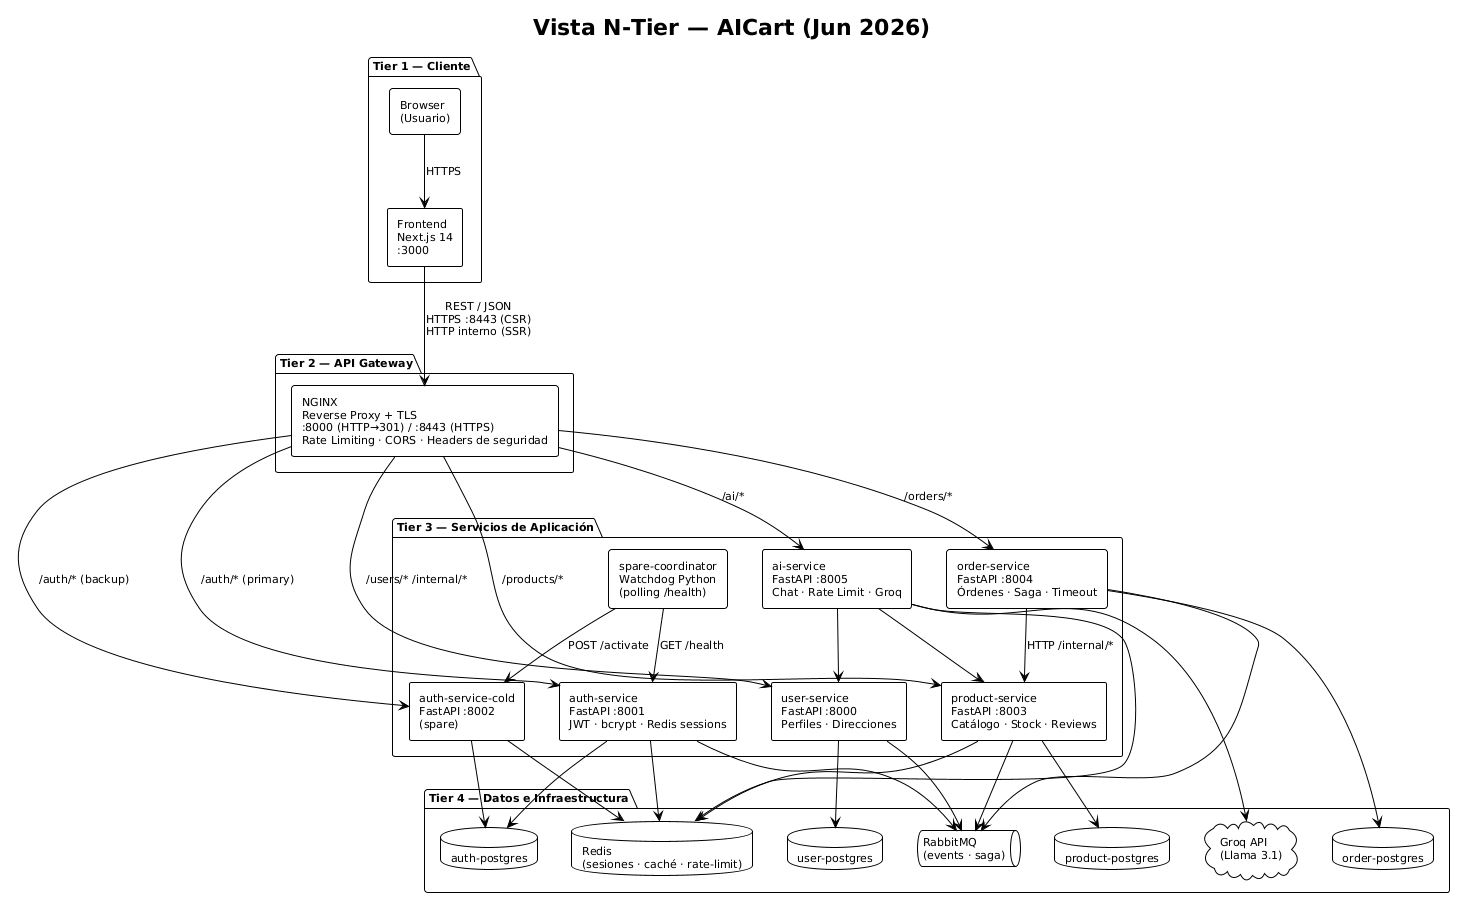

The diagram above was rendered by PlantUML. Its source (embedded in the PNG):
@startuml
!theme plain
skinparam componentStyle rectangle
skinparam shadowing false
skinparam defaultFontSize 11
top to bottom direction

title Vista N-Tier — AICart (Jun 2026)

package "Tier 1 — Cliente" {
  component "Browser\n(Usuario)" as Browser
  component "Frontend\nNext.js 14\n:3000" as Frontend
}

package "Tier 2 — API Gateway" {
  component "NGINX\nReverse Proxy + TLS\n:8000 (HTTP→301) / :8443 (HTTPS)\nRate Limiting · CORS · Headers de seguridad" as Gateway
}

package "Tier 3 — Servicios de Aplicación" {
  component "auth-service\nFastAPI :8001\nJWT · bcrypt · Redis sessions" as Auth
  component "auth-service-cold\nFastAPI :8002\n(spare)" as AuthCold
  component "user-service\nFastAPI :8000\nPerfiles · Direcciones" as UserSvc
  component "product-service\nFastAPI :8003\nCatálogo · Stock · Reviews" as ProductSvc
  component "order-service\nFastAPI :8004\nÓrdenes · Saga · Timeout" as OrderSvc
  component "ai-service\nFastAPI :8005\nChat · Rate Limit · Groq" as AISvc
  component "spare-coordinator\nWatchdog Python\n(polling /health)" as Coord
}

package "Tier 4 — Datos e Infraestructura" {
  database "auth-postgres" as AuthDB
  database "user-postgres" as UserDB
  database "product-postgres" as ProductDB
  database "order-postgres" as OrderDB
  database "Redis\n(sesiones · caché · rate-limit)" as Redis
  queue "RabbitMQ\n(events · saga)" as MQ
  cloud "Groq API\n(Llama 3.1)" as Groq
}

' Tier 1 → Tier 2
Browser --> Frontend : HTTPS
Frontend --> Gateway : REST / JSON\nHTTPS :8443 (CSR)\nHTTP interno (SSR)

' Tier 2 → Tier 3
Gateway --> Auth      : /auth/* (primary)
Gateway --> AuthCold  : /auth/* (backup)
Gateway --> UserSvc   : /users/* /internal/*
Gateway --> ProductSvc: /products/*
Gateway --> OrderSvc  : /orders/*
Gateway --> AISvc     : /ai/*

' Watchdog
Coord --> Auth     : GET /health
Coord --> AuthCold : POST /activate

' Tier 3 → Tier 4
Auth --> AuthDB
Auth --> Redis
Auth --> MQ

AuthCold --> AuthDB
AuthCold --> Redis

UserSvc --> UserDB
UserSvc --> MQ

ProductSvc --> ProductDB
ProductSvc --> Redis
ProductSvc --> MQ

OrderSvc --> OrderDB
OrderSvc --> MQ
OrderSvc --> ProductSvc : HTTP /internal/*

AISvc --> Redis
AISvc --> UserSvc
AISvc --> ProductSvc
AISvc --> Groq

@enduml